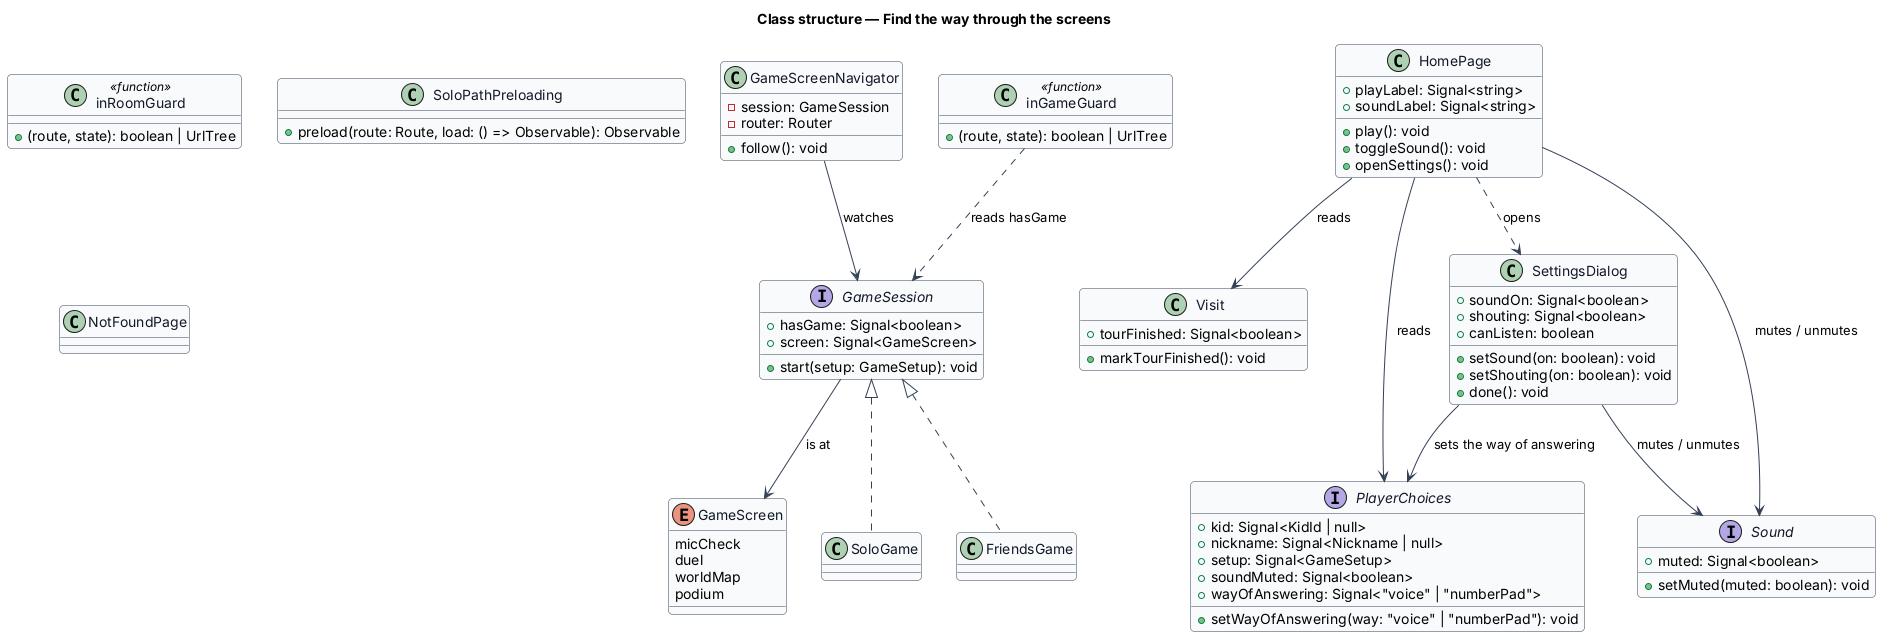

The diagram above was rendered by PlantUML. Its source (embedded in the PNG):
@startuml
' --- shared skin header ---
skinparam backgroundColor #FFFFFF
skinparam shadowing false
skinparam roundcorner 8
skinparam defaultFontName Arial
skinparam ArrowColor #344054
skinparam class {
  BorderColor #344054
  FontColor #101828
  BackgroundColor #F9FAFB
}
' --------------------------
title Class structure — Find the way through the screens

interface GameSession {
  +hasGame: Signal<boolean>
  +screen: Signal<GameScreen>
  +start(setup: GameSetup): void
}
enum GameScreen {
  micCheck
  duel
  worldMap
  podium
}
class SoloGame
class FriendsGame
class GameScreenNavigator {
  -session: GameSession
  -router: Router
  +follow(): void
}
class inGameGuard <<function>> {
  +(route, state): boolean | UrlTree
}
class inRoomGuard <<function>> {
  +(route, state): boolean | UrlTree
}
class SoloPathPreloading {
  +preload(route: Route, load: () => Observable): Observable
}
class Visit {
  +tourFinished: Signal<boolean>
  +markTourFinished(): void
}
class HomePage {
  +playLabel: Signal<string>
  +soundLabel: Signal<string>
  +play(): void
  +toggleSound(): void
  +openSettings(): void
}
class SettingsDialog {
  +soundOn: Signal<boolean>
  +shouting: Signal<boolean>
  +canListen: boolean
  +setSound(on: boolean): void
  +setShouting(on: boolean): void
  +done(): void
}
class NotFoundPage
interface PlayerChoices {
  +kid: Signal<KidId | null>
  +nickname: Signal<Nickname | null>
  +setup: Signal<GameSetup>
  +soundMuted: Signal<boolean>
  +wayOfAnswering: Signal<"voice" | "numberPad">
  +setWayOfAnswering(way: "voice" | "numberPad"): void
}
interface Sound {
  +muted: Signal<boolean>
  +setMuted(muted: boolean): void
}

GameSession <|.. SoloGame
GameSession <|.. FriendsGame
GameSession --> GameScreen : is at
GameScreenNavigator --> GameSession : watches
inGameGuard ..> GameSession : reads hasGame
HomePage --> PlayerChoices : reads
HomePage --> Visit : reads
HomePage --> Sound : mutes / unmutes
HomePage ..> SettingsDialog : opens
SettingsDialog --> Sound : mutes / unmutes
SettingsDialog --> PlayerChoices : sets the way of answering
@enduml